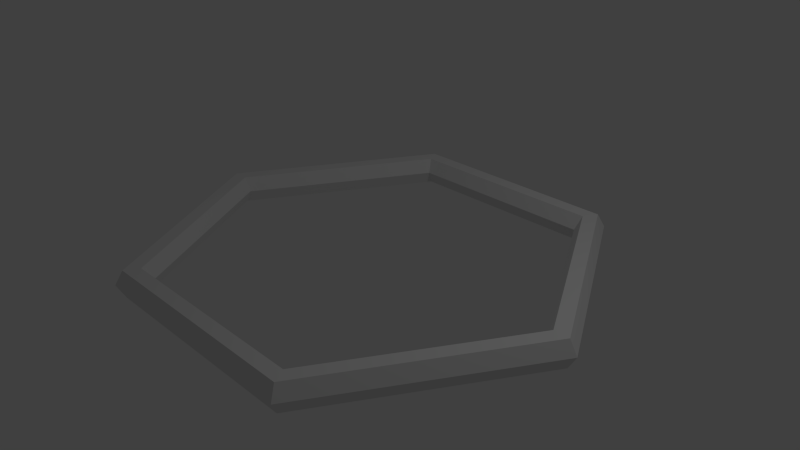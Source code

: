 # Source: HUDTrackIcon.blend  (saved by Blender 2.66.1; exported with 4.5.12 LTS)
import bpy
from mathutils import Matrix  # noqa: F401  (used for matrix-valued properties, if any)

bpy.ops.wm.read_factory_settings(use_empty=True)
scene = bpy.context.scene
scene.name = 'Scene'

# ---- collections
col_collection_1 = bpy.data.collections.new('Collection 1'); scene.collection.children.link(col_collection_1)

# ---- world
world_world = bpy.data.worlds.new('World'); scene.world = world_world
world_world.color = (0.05088, 0.05088, 0.05088)
world_world.use_sun_shadow = False
world_world.sun_shadow_jitter_overblur = 0.0
world_world.cycles.sampling_method = 'MANUAL'
world_world.cycles.sample_map_resolution = 256

# ---- cameras
cam_camera = bpy.data.cameras.new('Camera')
cam_camera.clip_end = 100.0
cam_camera.lens = 35.0
cam_camera.sensor_width = 32.0
cam_camera.sensor_height = 18.0
cam_camera.ortho_scale = 7.314
cam_camera.dof.focus_distance = 0.0
cam_camera.dof.aperture_fstop = 128.0

# ---- lights
light_lamp = bpy.data.lights.new('Lamp', 'POINT')
light_lamp.transmission_factor = 0.0
light_lamp.cutoff_distance = 30.0
light_lamp.energy = 100.0
light_lamp.shadow_buffer_clip_start = 1.001
light_lamp.shadow_soft_size = 0.1
light_lamp.shadow_maximum_resolution = 0.006
light_lamp.use_absolute_resolution = True
light_lamp.cycles.use_multiple_importance_sampling = False

# ---- meshes
me_torus = bpy.data.meshes.new('Torus')
me_torus.from_pydata([(3.2, 0.0, 0.0), (3.09, 0.0, 0.1905), (2.87, 0.0, 0.1905), (2.76, 0.0, 2.694e-17), (2.87, 0.0, -0.1905), (3.09, 0.0, -0.1905), (1.6, 2.771, 0.0), (1.545, 2.676, 0.1905), (1.435, 2.485, 0.1905), (1.38, 2.39, 2.694e-17), (1.435, 2.485, -0.1905), (1.545, 2.676, -0.1905), (-1.6, 2.771, 0.0), (-1.545, 2.676, 0.1905), (-1.435, 2.485, 0.1905), (-1.38, 2.39, 2.694e-17), (-1.435, 2.485, -0.1905), (-1.545, 2.676, -0.1905), (-3.2, 2.798e-07, 0.0), (-3.09, 2.701e-07, 0.1905), (-2.87, 2.509e-07, 0.1905), (-2.76, 2.413e-07, 2.694e-17), (-2.87, 2.509e-07, -0.1905), (-3.09, 2.701e-07, -0.1905), (-1.6, -2.771, 0.0), (-1.545, -2.676, 0.1905), (-1.435, -2.485, 0.1905), (-1.38, -2.39, 2.694e-17), (-1.435, -2.485, -0.1905), (-1.545, -2.676, -0.1905), (1.6, -2.771, 0.0), (1.545, -2.676, 0.1905), (1.435, -2.485, 0.1905), (1.38, -2.39, 2.694e-17), (1.435, -2.485, -0.1905), (1.545, -2.676, -0.1905)], [], [(0, 6, 7, 1), (1, 7, 8, 2), (2, 8, 9, 3), (3, 9, 10, 4), (4, 10, 11, 5), (0, 5, 11, 6), (6, 12, 13, 7), (7, 13, 14, 8), (8, 14, 15, 9), (9, 15, 16, 10), (10, 16, 17, 11), (11, 17, 12, 6), (12, 18, 19, 13), (13, 19, 20, 14), (14, 20, 21, 15), (15, 21, 22, 16), (16, 22, 23, 17), (17, 23, 18, 12), (18, 24, 25, 19), (19, 25, 26, 20), (20, 26, 27, 21), (21, 27, 28, 22), (22, 28, 29, 23), (23, 29, 24, 18), (24, 30, 31, 25), (25, 31, 32, 26), (26, 32, 33, 27), (27, 33, 34, 28), (28, 34, 35, 29), (29, 35, 30, 24), (30, 0, 1, 31), (31, 1, 2, 32), (32, 2, 3, 33), (33, 3, 4, 34), (34, 4, 5, 35), (35, 5, 0, 30)])
me_torus.use_remesh_preserve_volume = False
me_torus.use_remesh_preserve_attributes = False
me_torus.use_mirror_vertex_groups = False
me_torus.update()

# ---- objects
ob_torus = bpy.data.objects.new('Torus', me_torus)
ob_lamp = bpy.data.objects.new('Lamp', light_lamp)
ob_camera = bpy.data.objects.new('Camera', cam_camera)

# ---- transforms, parenting, visibility, modifiers, constraints
ob_torus.location = (0.0, 0.0, 0.0)
ob_torus.lineart.crease_threshold = 0.0
ob_lamp.location = (4.076, 1.005, 5.904)
ob_lamp.rotation_euler = (0.6503, 0.05522, 1.866)
ob_lamp.lock_rotations_4d = False
ob_lamp.empty_display_type = 'ARROWS'
ob_lamp.color = (0.0, 0.0, 0.0, 0.0)
ob_lamp.lineart.crease_threshold = 0.0
ob_camera.location = (7.481, -6.508, 5.344)
ob_camera.rotation_euler = (1.109, 0.01082, 0.8149)
ob_camera.lock_rotations_4d = False
ob_camera.empty_display_type = 'ARROWS'
ob_camera.color = (0.0, 0.0, 0.0, 0.0)
ob_camera.display_type = 'WIRE'
ob_camera.lineart.crease_threshold = 0.0

# ---- collection membership
col_collection_1.objects.link(ob_torus)
col_collection_1.objects.link(ob_lamp)
col_collection_1.objects.link(ob_camera)

# ---- scene / render settings (as saved in the file)
scene.camera = ob_camera
scene.frame_start = 1; scene.frame_end = 250; scene.frame_set(1)
scene.render.engine = 'BLENDER_EEVEE_NEXT'
scene.render.image_settings.color_mode = 'RGB'
scene.render.image_settings.compression = 90
scene.render.resolution_percentage = 50
scene.render.dither_intensity = 0.0
scene.render.bake_margin = 2
scene.cycles.use_denoising = False
scene.cycles.samples = 10
scene.cycles.sampling_pattern = 'TABULATED_SOBOL'
scene.cycles.light_sampling_threshold = 0.0
scene.cycles.use_adaptive_sampling = False
scene.cycles.use_light_tree = False
scene.cycles.blur_glossy = 0.0
scene.cycles.volume_bounces = 1
scene.cycles.pixel_filter_type = 'GAUSSIAN'
scene.cycles.sample_clamp_indirect = 0.0
scene.view_settings.view_transform = 'Standard'
bpy.context.view_layer.update()
